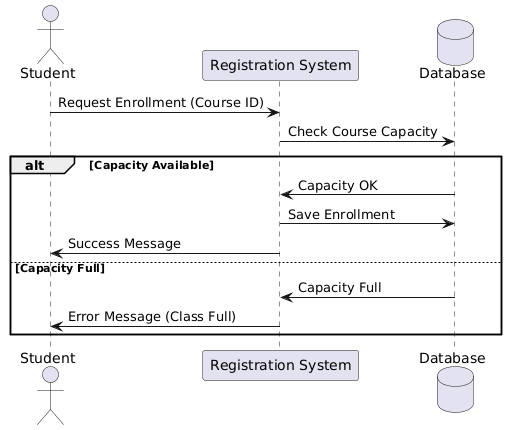

The diagram above was rendered by PlantUML. Its source (embedded in the PNG):
@startuml
actor Student
participant "Registration System" as System
database Database

Student -> System: Request Enrollment (Course ID)
System -> Database: Check Course Capacity
alt Capacity Available
    Database -> System: Capacity OK
    System -> Database: Save Enrollment
    System -> Student: Success Message
else Capacity Full
    Database -> System: Capacity Full
    System -> Student: Error Message (Class Full)
end
@enduml